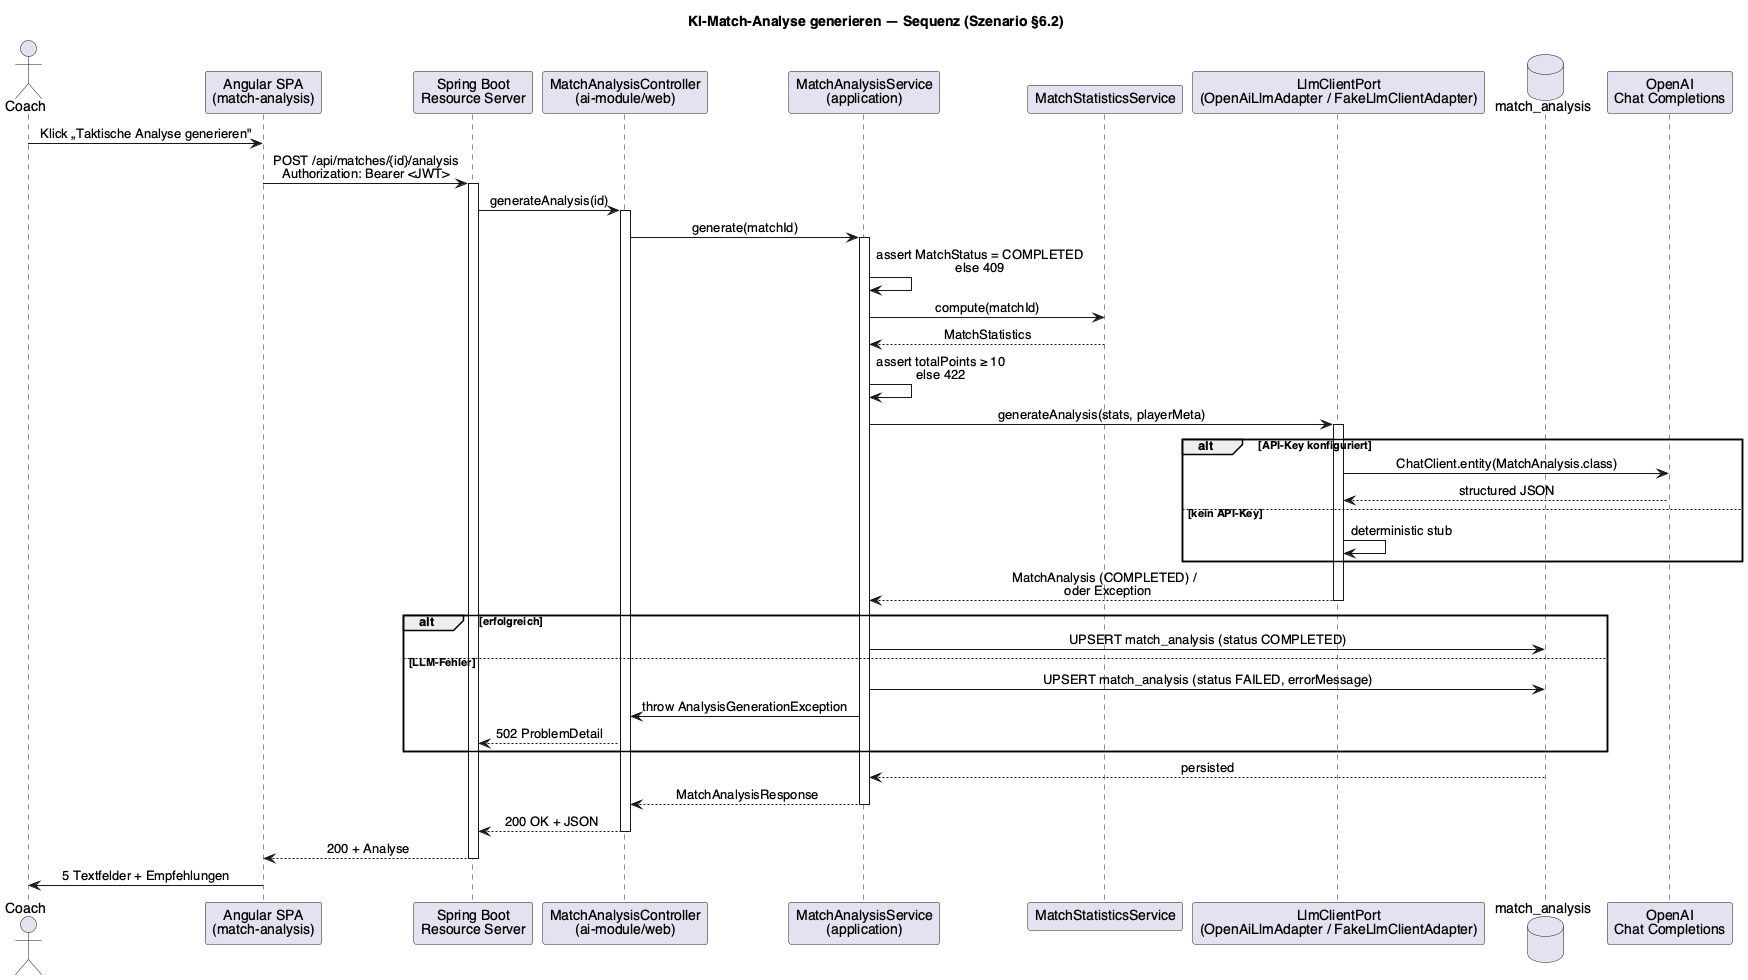

The diagram above was rendered by PlantUML. Its source (embedded in the PNG):
@startuml TSaS_Seq_GenerateAnalysis
skinparamlocked dpiScale 2.5
title KI-Match-Analyse generieren — Sequenz (Szenario §6.2)

skinparam sequenceMessageAlign center
skinparam shadowing false
skinparam defaultFontName Helvetica

actor Coach
participant "Angular SPA\n(match-analysis)" as FE
participant "Spring Boot\nResource Server" as API
participant "MatchAnalysisController\n(ai-module/web)" as Ctrl
participant "MatchAnalysisService\n(application)" as Svc
participant "MatchStatisticsService" as Stats
participant "LlmClientPort\n(OpenAiLlmAdapter / FakeLlmClientAdapter)" as Llm
database "match_analysis" as DB
participant "OpenAI\nChat Completions" as OpenAI

Coach -> FE : Klick „Taktische Analyse generieren"
FE -> API : POST /api/matches/{id}/analysis\nAuthorization: Bearer <JWT>
activate API
API -> Ctrl : generateAnalysis(id)
activate Ctrl
Ctrl -> Svc : generate(matchId)
activate Svc
Svc -> Svc : assert MatchStatus = COMPLETED\nelse 409
Svc -> Stats : compute(matchId)
Stats --> Svc : MatchStatistics
Svc -> Svc : assert totalPoints ≥ 10\nelse 422
Svc -> Llm : generateAnalysis(stats, playerMeta)
activate Llm
alt API-Key konfiguriert
  Llm -> OpenAI : ChatClient.entity(MatchAnalysis.class)
  OpenAI --> Llm : structured JSON
else kein API-Key
  Llm -> Llm : deterministic stub
end
Llm --> Svc : MatchAnalysis (COMPLETED) /\n  oder Exception
deactivate Llm
alt erfolgreich
  Svc -> DB : UPSERT match_analysis (status COMPLETED)
else LLM-Fehler
  Svc -> DB : UPSERT match_analysis (status FAILED, errorMessage)
  Svc -> Ctrl : throw AnalysisGenerationException
  Ctrl --> API : 502 ProblemDetail
end
DB --> Svc : persisted
Svc --> Ctrl : MatchAnalysisResponse
deactivate Svc
Ctrl --> API : 200 OK + JSON
deactivate Ctrl
API --> FE : 200 + Analyse
deactivate API
FE -> Coach : 5 Textfelder + Empfehlungen
@enduml